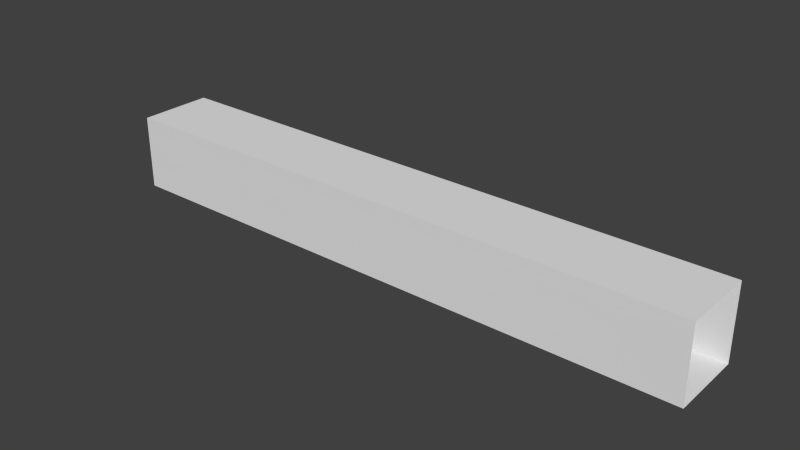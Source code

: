 # Source: nullcelltopwire.blend  (saved by Blender 2.79.0; exported with 4.5.12 LTS)
import bpy
from mathutils import Matrix  # noqa: F401  (used for matrix-valued properties, if any)

bpy.ops.wm.read_factory_settings(use_empty=True)
scene = bpy.context.scene
scene.name = 'Scene'

# ---- collections
col_collection_1 = bpy.data.collections.new('Collection 1'); scene.collection.children.link(col_collection_1)

# ---- materials (node trees are filled in below, after node groups)
mat_material = bpy.data.materials.new('Material')
mat_material.alpha_threshold = 0.0
mat_material.use_transparent_shadow = False
mat_material.roughness = 0.5
mat_material.line_color = (0.0, 0.0, 0.0, 1.0)

# ---- material node trees

# ---- world
world_world = bpy.data.worlds.new('World'); scene.world = world_world
world_world.color = (0.05088, 0.05088, 0.05088)
world_world.use_sun_shadow = False
world_world.sun_shadow_jitter_overblur = 0.0
world_world.cycles.sampling_method = 'NONE'
world_world.cycles.sample_map_resolution = 256

# ---- meshes
me_wireup = bpy.data.meshes.new('wireup')
me_wireup.from_pydata([(-0.125, -1.002, -1.0), (-0.125, 1.002, -1.0), (0.125, 1.002, -1.0), (0.125, -1.002, -1.0), (-0.125, -1.002, -0.75), (-0.125, 1.002, -0.75), (0.125, 1.002, -0.75), (0.125, -1.002, -0.75)], [], [(4, 5, 1, 0), (6, 7, 3, 2), (0, 1, 2, 3), (7, 6, 5, 4)])
_uv = me_wireup.uv_layers.new(name='UVMap')
_uv.uv.foreach_set('vector', [0.7344, 0.75, 0.4844, 0.75, 0.4844, 0.7188, 0.7344, 0.7188, 0.4844, 0.8125, 0.7344, 0.8125, 0.7344, 0.8438, 0.4844, 0.8438, 0.7344, 0.5469, 0.4844, 0.5469, 0.4844, 0.5156, 0.7344, 0.5156, 0.7344, 0.7969, 0.4844, 0.7969, 0.4844, 0.7656, 0.7344, 0.7656])
me_wireup.materials.append(mat_material)
me_wireup.use_remesh_preserve_volume = False
me_wireup.use_remesh_preserve_attributes = False
me_wireup.use_mirror_vertex_groups = False
me_wireup.update()

# ---- objects
ob_wireup = bpy.data.objects.new('wireup', me_wireup)

# ---- transforms, parenting, visibility, modifiers, constraints
ob_wireup.location = (0.0, 0.0, 1.125)
ob_wireup.rotation_euler = (0.0, 0.0, 1.571)
ob_wireup.scale = (0.5, 0.5, 0.5)
ob_wireup.lineart.crease_threshold = 0.0

# ---- collection membership
col_collection_1.objects.link(ob_wireup)

# ---- scene / render settings (as saved in the file)
scene.frame_start = 1; scene.frame_end = 250; scene.frame_set(1)
scene.render.engine = 'BLENDER_EEVEE_NEXT'
scene.render.image_settings.color_mode = 'RGB'
scene.render.image_settings.compression = 90
scene.render.resolution_percentage = 50
scene.render.dither_intensity = 0.0
scene.cycles.use_denoising = False
scene.cycles.samples = 10
scene.cycles.sampling_pattern = 'TABULATED_SOBOL'
scene.cycles.light_sampling_threshold = 0.0
scene.cycles.use_adaptive_sampling = False
scene.cycles.use_light_tree = False
scene.cycles.blur_glossy = 0.0
scene.cycles.volume_bounces = 1
scene.cycles.pixel_filter_type = 'GAUSSIAN'
scene.cycles.sample_clamp_indirect = 0.0
scene.view_settings.view_transform = 'Standard'
bpy.context.view_layer.update()

# ---- added for rendering (the .blend has no active camera and no usable light): camera, sun
cam_auto = bpy.data.cameras.new('AutoCamera')
cam_auto.lens = 50.0
cam_auto.sensor_width = 36.0
cam_auto.clip_end = 1000.0
ob_auto_camera = bpy.data.objects.new('AutoCamera', cam_auto)
scene.collection.objects.link(ob_auto_camera)
ob_auto_camera.location = (0.941392, -1.12967, 1.44061)
ob_auto_camera.rotation_euler = (1.09748, -7.21219e-08, 0.694738)
scene.camera = ob_auto_camera
light_auto_sun = bpy.data.lights.new('AutoSun', 'SUN')
light_auto_sun.energy = 3.0
light_auto_sun.angle = 0.0523599
ob_auto_sun = bpy.data.objects.new('AutoSun', light_auto_sun)
scene.collection.objects.link(ob_auto_sun)
ob_auto_sun.rotation_euler = (0.872665, 0.174533, 0.523599)
bpy.context.view_layer.update()
